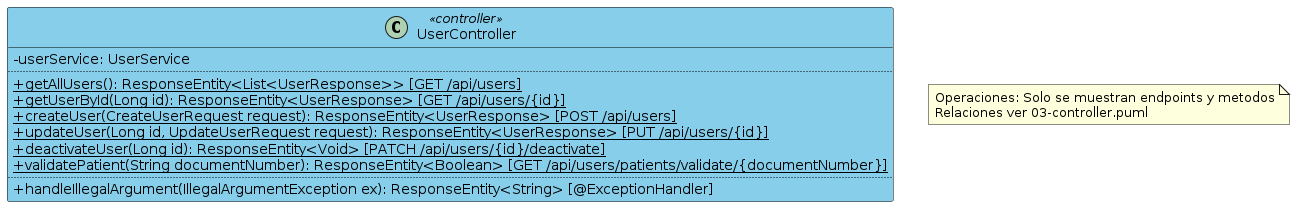

The diagram above was rendered by PlantUML. Its source (embedded in the PNG):
@startuml ControllerOperations
' ====================================================================
' Operations Diagram - UserController
' Shows ONLY endpoints and methods (no relationships).
' ====================================================================

skinparam classAttributeIconSize 0
skinparam defaultFontName SansSerif

class UserController <<controller>> #87CEEB;line:Black {
  -userService: UserService
  ..
  {method} +{static} getAllUsers(): ResponseEntity<List<UserResponse>> [GET /api/users]
  {method} +{static} getUserById(Long id): ResponseEntity<UserResponse> [GET /api/users/{id}]
  {method} +{static} createUser(CreateUserRequest request): ResponseEntity<UserResponse> [POST /api/users]
  {method} +{static} updateUser(Long id, UpdateUserRequest request): ResponseEntity<UserResponse> [PUT /api/users/{id}]
  {method} +{static} deactivateUser(Long id): ResponseEntity<Void> [PATCH /api/users/{id}/deactivate]
  {method} +{static} validatePatient(String documentNumber): ResponseEntity<Boolean> [GET /api/users/patients/validate/{documentNumber}]
  ..
  {method} +handleIllegalArgument(IllegalArgumentException ex): ResponseEntity<String> [@ExceptionHandler]
}

note "Operaciones: Solo se muestran endpoints y metodos\nRelaciones ver 03-controller.puml" as N1

@enduml